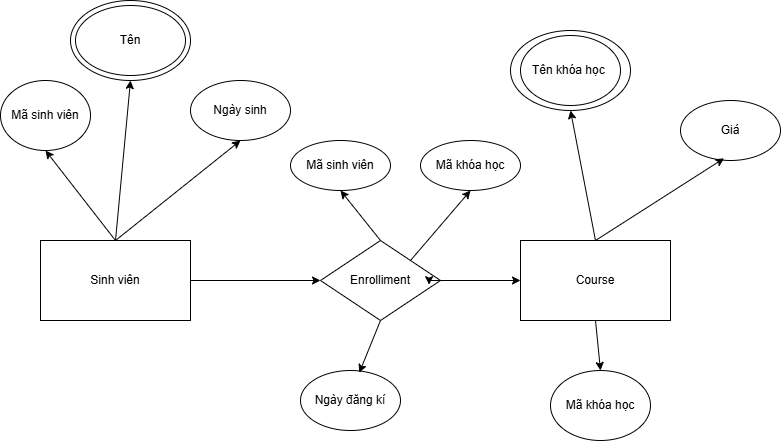

The diagram above was exported from draw.io. Its source (the exported page's mxGraphModel, read from the mxfile embedded in the PNG):
<mxGraphModel dx="1042" dy="562" grid="1" gridSize="10" guides="1" tooltips="1" connect="1" arrows="1" fold="1" page="1" pageScale="1" pageWidth="1200" pageHeight="1600" math="0" shadow="0">
  <root>
    <mxCell id="0" />
    <mxCell id="1" parent="0" />
    <mxCell id="YS0BxXiQeLqN38yXG4kN-15" style="edgeStyle=orthogonalEdgeStyle;rounded=0;orthogonalLoop=1;jettySize=auto;html=1;exitX=0.5;exitY=0;exitDx=0;exitDy=0;" parent="1" source="YS0BxXiQeLqN38yXG4kN-1" edge="1">
      <mxGeometry relative="1" as="geometry">
        <mxPoint x="180" y="260" as="targetPoint" />
      </mxGeometry>
    </mxCell>
    <mxCell id="YS0BxXiQeLqN38yXG4kN-1" value="Sinh viên" style="rounded=0;whiteSpace=wrap;html=1;" parent="1" vertex="1">
      <mxGeometry x="80" y="240" width="150" height="80" as="geometry" />
    </mxCell>
    <mxCell id="YS0BxXiQeLqN38yXG4kN-2" value="Course" style="rounded=0;whiteSpace=wrap;html=1;" parent="1" vertex="1">
      <mxGeometry x="560" y="240" width="150" height="80" as="geometry" />
    </mxCell>
    <mxCell id="YS0BxXiQeLqN38yXG4kN-3" value="Enrolliment" style="rhombus;whiteSpace=wrap;html=1;" parent="1" vertex="1">
      <mxGeometry x="360" y="240" width="120" height="80" as="geometry" />
    </mxCell>
    <mxCell id="YS0BxXiQeLqN38yXG4kN-4" value="Mã khóa học" style="ellipse;whiteSpace=wrap;html=1;" parent="1" vertex="1">
      <mxGeometry x="590" y="370" width="100" height="70" as="geometry" />
    </mxCell>
    <mxCell id="YS0BxXiQeLqN38yXG4kN-5" value="Giá" style="ellipse;whiteSpace=wrap;html=1;" parent="1" vertex="1">
      <mxGeometry x="720" y="100" width="100" height="60" as="geometry" />
    </mxCell>
    <mxCell id="YS0BxXiQeLqN38yXG4kN-6" value="Ngày đăng kí" style="ellipse;whiteSpace=wrap;html=1;" parent="1" vertex="1">
      <mxGeometry x="340" y="370" width="100" height="60" as="geometry" />
    </mxCell>
    <mxCell id="YS0BxXiQeLqN38yXG4kN-7" value="Ngày sinh" style="ellipse;whiteSpace=wrap;html=1;" parent="1" vertex="1">
      <mxGeometry x="230" y="80" width="100" height="60" as="geometry" />
    </mxCell>
    <mxCell id="YS0BxXiQeLqN38yXG4kN-8" value="Mã sinh viên" style="ellipse;whiteSpace=wrap;html=1;" parent="1" vertex="1">
      <mxGeometry x="330" y="140" width="100" height="50" as="geometry" />
    </mxCell>
    <mxCell id="YS0BxXiQeLqN38yXG4kN-9" value="Mã khóa học" style="ellipse;whiteSpace=wrap;html=1;" parent="1" vertex="1">
      <mxGeometry x="460" y="140" width="100" height="50" as="geometry" />
    </mxCell>
    <mxCell id="YS0BxXiQeLqN38yXG4kN-10" value="Mã sinh viên" style="ellipse;whiteSpace=wrap;html=1;" parent="1" vertex="1">
      <mxGeometry x="40" y="80" width="90" height="70" as="geometry" />
    </mxCell>
    <mxCell id="YS0BxXiQeLqN38yXG4kN-11" value="" style="endArrow=classic;html=1;rounded=0;exitX=0.5;exitY=0;exitDx=0;exitDy=0;entryX=0.5;entryY=1;entryDx=0;entryDy=0;" parent="1" source="YS0BxXiQeLqN38yXG4kN-1" target="YS0BxXiQeLqN38yXG4kN-10" edge="1">
      <mxGeometry width="50" height="50" relative="1" as="geometry">
        <mxPoint x="510" y="220" as="sourcePoint" />
        <mxPoint x="560" y="170" as="targetPoint" />
      </mxGeometry>
    </mxCell>
    <mxCell id="YS0BxXiQeLqN38yXG4kN-12" value="" style="endArrow=classic;html=1;rounded=0;exitX=0.5;exitY=0;exitDx=0;exitDy=0;entryX=0.5;entryY=1;entryDx=0;entryDy=0;" parent="1" source="YS0BxXiQeLqN38yXG4kN-3" target="YS0BxXiQeLqN38yXG4kN-8" edge="1">
      <mxGeometry width="50" height="50" relative="1" as="geometry">
        <mxPoint x="510" y="220" as="sourcePoint" />
        <mxPoint x="560" y="170" as="targetPoint" />
      </mxGeometry>
    </mxCell>
    <mxCell id="YS0BxXiQeLqN38yXG4kN-13" value="" style="endArrow=classic;html=1;rounded=0;exitX=0.5;exitY=0;exitDx=0;exitDy=0;entryX=0.5;entryY=1;entryDx=0;entryDy=0;" parent="1" source="YS0BxXiQeLqN38yXG4kN-1" target="YS0BxXiQeLqN38yXG4kN-7" edge="1">
      <mxGeometry width="50" height="50" relative="1" as="geometry">
        <mxPoint x="510" y="220" as="sourcePoint" />
        <mxPoint x="560" y="170" as="targetPoint" />
      </mxGeometry>
    </mxCell>
    <mxCell id="YS0BxXiQeLqN38yXG4kN-14" value="" style="endArrow=classic;html=1;rounded=0;exitX=1;exitY=0.5;exitDx=0;exitDy=0;" parent="1" source="YS0BxXiQeLqN38yXG4kN-1" target="YS0BxXiQeLqN38yXG4kN-3" edge="1">
      <mxGeometry width="50" height="50" relative="1" as="geometry">
        <mxPoint x="510" y="220" as="sourcePoint" />
        <mxPoint x="560" y="170" as="targetPoint" />
      </mxGeometry>
    </mxCell>
    <mxCell id="YS0BxXiQeLqN38yXG4kN-16" style="edgeStyle=orthogonalEdgeStyle;rounded=0;orthogonalLoop=1;jettySize=auto;html=1;exitX=1;exitY=0.5;exitDx=0;exitDy=0;entryX=0.905;entryY=0.552;entryDx=0;entryDy=0;entryPerimeter=0;" parent="1" source="YS0BxXiQeLqN38yXG4kN-3" target="YS0BxXiQeLqN38yXG4kN-3" edge="1">
      <mxGeometry relative="1" as="geometry" />
    </mxCell>
    <mxCell id="YS0BxXiQeLqN38yXG4kN-17" value="" style="endArrow=classic;html=1;rounded=0;exitX=1;exitY=0;exitDx=0;exitDy=0;entryX=0.5;entryY=1;entryDx=0;entryDy=0;" parent="1" source="YS0BxXiQeLqN38yXG4kN-3" target="YS0BxXiQeLqN38yXG4kN-9" edge="1">
      <mxGeometry width="50" height="50" relative="1" as="geometry">
        <mxPoint x="510" y="220" as="sourcePoint" />
        <mxPoint x="560" y="170" as="targetPoint" />
      </mxGeometry>
    </mxCell>
    <mxCell id="YS0BxXiQeLqN38yXG4kN-18" value="" style="endArrow=classic;html=1;rounded=0;entryX=0;entryY=0.5;entryDx=0;entryDy=0;" parent="1" target="YS0BxXiQeLqN38yXG4kN-2" edge="1">
      <mxGeometry width="50" height="50" relative="1" as="geometry">
        <mxPoint x="480" y="280" as="sourcePoint" />
        <mxPoint x="560" y="170" as="targetPoint" />
      </mxGeometry>
    </mxCell>
    <mxCell id="YS0BxXiQeLqN38yXG4kN-19" value="" style="endArrow=classic;html=1;rounded=0;exitX=0.5;exitY=1;exitDx=0;exitDy=0;entryX=0.588;entryY=0.037;entryDx=0;entryDy=0;entryPerimeter=0;" parent="1" source="YS0BxXiQeLqN38yXG4kN-3" target="YS0BxXiQeLqN38yXG4kN-6" edge="1">
      <mxGeometry width="50" height="50" relative="1" as="geometry">
        <mxPoint x="510" y="220" as="sourcePoint" />
        <mxPoint x="560" y="170" as="targetPoint" />
      </mxGeometry>
    </mxCell>
    <mxCell id="YS0BxXiQeLqN38yXG4kN-20" value="" style="endArrow=classic;html=1;rounded=0;entryX=0.436;entryY=0.963;entryDx=0;entryDy=0;entryPerimeter=0;exitX=0.5;exitY=0;exitDx=0;exitDy=0;" parent="1" source="YS0BxXiQeLqN38yXG4kN-2" target="YS0BxXiQeLqN38yXG4kN-5" edge="1">
      <mxGeometry width="50" height="50" relative="1" as="geometry">
        <mxPoint x="510" y="220" as="sourcePoint" />
        <mxPoint x="560" y="170" as="targetPoint" />
      </mxGeometry>
    </mxCell>
    <mxCell id="YS0BxXiQeLqN38yXG4kN-21" value="" style="endArrow=classic;html=1;rounded=0;exitX=0.5;exitY=1;exitDx=0;exitDy=0;entryX=0.5;entryY=0;entryDx=0;entryDy=0;" parent="1" source="YS0BxXiQeLqN38yXG4kN-2" target="YS0BxXiQeLqN38yXG4kN-4" edge="1">
      <mxGeometry width="50" height="50" relative="1" as="geometry">
        <mxPoint x="510" y="220" as="sourcePoint" />
        <mxPoint x="560" y="170" as="targetPoint" />
      </mxGeometry>
    </mxCell>
    <mxCell id="YS0BxXiQeLqN38yXG4kN-22" value="" style="ellipse;whiteSpace=wrap;html=1;" parent="1" vertex="1">
      <mxGeometry x="110" width="120" height="80" as="geometry" />
    </mxCell>
    <mxCell id="YS0BxXiQeLqN38yXG4kN-23" value="" style="ellipse;whiteSpace=wrap;html=1;" parent="1" vertex="1">
      <mxGeometry x="550" y="30" width="120" height="80" as="geometry" />
    </mxCell>
    <mxCell id="YS0BxXiQeLqN38yXG4kN-24" value="Tên" style="ellipse;whiteSpace=wrap;html=1;" parent="1" vertex="1">
      <mxGeometry x="115" y="5" width="110" height="70" as="geometry" />
    </mxCell>
    <mxCell id="YS0BxXiQeLqN38yXG4kN-25" value="Tên khóa học&amp;nbsp;" style="ellipse;whiteSpace=wrap;html=1;" parent="1" vertex="1">
      <mxGeometry x="560" y="35" width="100" height="70" as="geometry" />
    </mxCell>
    <mxCell id="YS0BxXiQeLqN38yXG4kN-26" value="" style="endArrow=classic;html=1;rounded=0;exitX=0.5;exitY=0;exitDx=0;exitDy=0;entryX=0.5;entryY=1;entryDx=0;entryDy=0;" parent="1" source="YS0BxXiQeLqN38yXG4kN-1" target="YS0BxXiQeLqN38yXG4kN-22" edge="1">
      <mxGeometry width="50" height="50" relative="1" as="geometry">
        <mxPoint x="510" y="220" as="sourcePoint" />
        <mxPoint x="560" y="170" as="targetPoint" />
      </mxGeometry>
    </mxCell>
    <mxCell id="YS0BxXiQeLqN38yXG4kN-27" value="" style="endArrow=classic;html=1;rounded=0;exitX=0.5;exitY=0;exitDx=0;exitDy=0;entryX=0.5;entryY=1;entryDx=0;entryDy=0;" parent="1" source="YS0BxXiQeLqN38yXG4kN-2" target="YS0BxXiQeLqN38yXG4kN-23" edge="1">
      <mxGeometry width="50" height="50" relative="1" as="geometry">
        <mxPoint x="510" y="220" as="sourcePoint" />
        <mxPoint x="560" y="170" as="targetPoint" />
      </mxGeometry>
    </mxCell>
  </root>
</mxGraphModel>